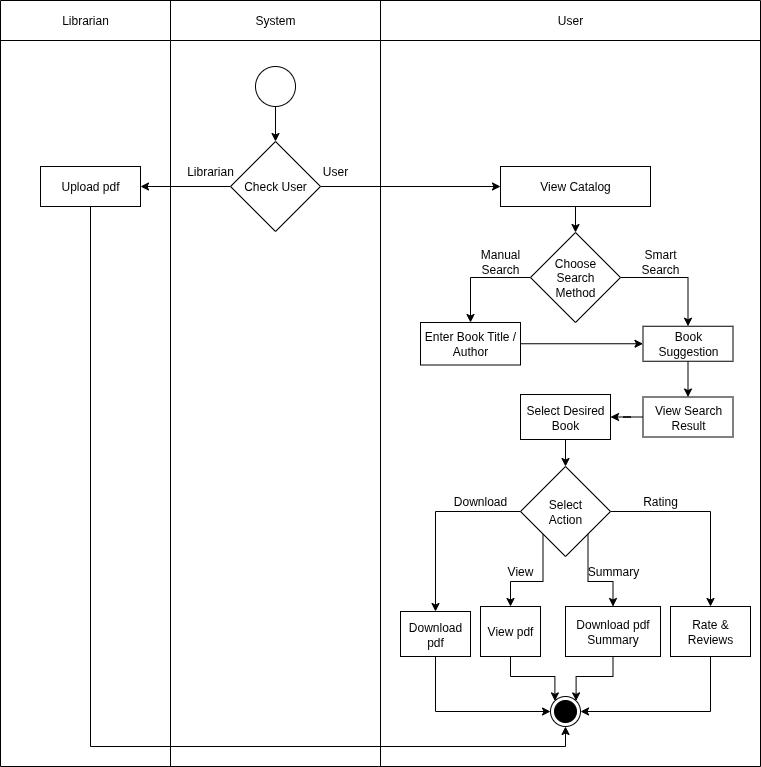

The diagram above was exported from draw.io. Its source (the exported page's mxGraphModel, read from the mxfile embedded in the PNG):
<mxGraphModel dx="872" dy="1586" grid="1" gridSize="10" guides="1" tooltips="1" connect="1" arrows="1" fold="1" page="1" pageScale="1" pageWidth="850" pageHeight="1100" math="0" shadow="0">
  <root>
    <mxCell id="0" />
    <mxCell id="1" parent="0" />
    <mxCell id="lJuN44HJbUYdCM0tAS-U-1" value="" style="shape=table;startSize=0;container=1;collapsible=0;childLayout=tableLayout;" vertex="1" parent="1">
      <mxGeometry x="60" y="-66" width="760" height="766" as="geometry" />
    </mxCell>
    <mxCell id="lJuN44HJbUYdCM0tAS-U-2" value="" style="shape=tableRow;horizontal=0;startSize=0;swimlaneHead=0;swimlaneBody=0;strokeColor=inherit;top=0;left=0;bottom=0;right=0;collapsible=0;dropTarget=0;fillColor=none;points=[[0,0.5],[1,0.5]];portConstraint=eastwest;" vertex="1" parent="lJuN44HJbUYdCM0tAS-U-1">
      <mxGeometry width="760" height="40" as="geometry" />
    </mxCell>
    <mxCell id="lJuN44HJbUYdCM0tAS-U-3" value="Librarian" style="shape=partialRectangle;html=1;whiteSpace=wrap;connectable=0;strokeColor=inherit;overflow=hidden;fillColor=none;top=0;left=0;bottom=0;right=0;pointerEvents=1;" vertex="1" parent="lJuN44HJbUYdCM0tAS-U-2">
      <mxGeometry width="170" height="40" as="geometry">
        <mxRectangle width="170" height="40" as="alternateBounds" />
      </mxGeometry>
    </mxCell>
    <mxCell id="lJuN44HJbUYdCM0tAS-U-4" value="System" style="shape=partialRectangle;html=1;whiteSpace=wrap;connectable=0;strokeColor=inherit;overflow=hidden;fillColor=none;top=0;left=0;bottom=0;right=0;pointerEvents=1;" vertex="1" parent="lJuN44HJbUYdCM0tAS-U-2">
      <mxGeometry x="170" width="210" height="40" as="geometry">
        <mxRectangle width="210" height="40" as="alternateBounds" />
      </mxGeometry>
    </mxCell>
    <mxCell id="lJuN44HJbUYdCM0tAS-U-5" value="User" style="shape=partialRectangle;html=1;whiteSpace=wrap;connectable=0;strokeColor=inherit;overflow=hidden;fillColor=none;top=0;left=0;bottom=0;right=0;pointerEvents=1;" vertex="1" parent="lJuN44HJbUYdCM0tAS-U-2">
      <mxGeometry x="380" width="380" height="40" as="geometry">
        <mxRectangle width="380" height="40" as="alternateBounds" />
      </mxGeometry>
    </mxCell>
    <mxCell id="lJuN44HJbUYdCM0tAS-U-6" value="" style="shape=tableRow;horizontal=0;startSize=0;swimlaneHead=0;swimlaneBody=0;strokeColor=inherit;top=0;left=0;bottom=0;right=0;collapsible=0;dropTarget=0;fillColor=none;points=[[0,0.5],[1,0.5]];portConstraint=eastwest;" vertex="1" parent="lJuN44HJbUYdCM0tAS-U-1">
      <mxGeometry y="40" width="760" height="726" as="geometry" />
    </mxCell>
    <mxCell id="lJuN44HJbUYdCM0tAS-U-7" value="" style="shape=partialRectangle;html=1;whiteSpace=wrap;connectable=0;strokeColor=inherit;overflow=hidden;fillColor=none;top=0;left=0;bottom=0;right=0;pointerEvents=1;" vertex="1" parent="lJuN44HJbUYdCM0tAS-U-6">
      <mxGeometry width="170" height="726" as="geometry">
        <mxRectangle width="170" height="726" as="alternateBounds" />
      </mxGeometry>
    </mxCell>
    <mxCell id="lJuN44HJbUYdCM0tAS-U-8" value="" style="shape=partialRectangle;html=1;whiteSpace=wrap;connectable=0;strokeColor=inherit;overflow=hidden;fillColor=none;top=0;left=0;bottom=0;right=0;pointerEvents=1;" vertex="1" parent="lJuN44HJbUYdCM0tAS-U-6">
      <mxGeometry x="170" width="210" height="726" as="geometry">
        <mxRectangle width="210" height="726" as="alternateBounds" />
      </mxGeometry>
    </mxCell>
    <mxCell id="lJuN44HJbUYdCM0tAS-U-9" value="" style="shape=partialRectangle;html=1;whiteSpace=wrap;connectable=0;strokeColor=inherit;overflow=hidden;fillColor=none;top=0;left=0;bottom=0;right=0;pointerEvents=1;" vertex="1" parent="lJuN44HJbUYdCM0tAS-U-6">
      <mxGeometry x="380" width="380" height="726" as="geometry">
        <mxRectangle width="380" height="726" as="alternateBounds" />
      </mxGeometry>
    </mxCell>
    <mxCell id="lJuN44HJbUYdCM0tAS-U-10" value="" style="edgeStyle=orthogonalEdgeStyle;rounded=0;orthogonalLoop=1;jettySize=auto;html=1;" edge="1" parent="1" source="lJuN44HJbUYdCM0tAS-U-11" target="lJuN44HJbUYdCM0tAS-U-41">
      <mxGeometry relative="1" as="geometry" />
    </mxCell>
    <mxCell id="lJuN44HJbUYdCM0tAS-U-11" value="" style="ellipse;whiteSpace=wrap;html=1;aspect=fixed;" vertex="1" parent="1">
      <mxGeometry x="315" width="40" height="40" as="geometry" />
    </mxCell>
    <mxCell id="lJuN44HJbUYdCM0tAS-U-12" style="edgeStyle=orthogonalEdgeStyle;rounded=0;orthogonalLoop=1;jettySize=auto;html=1;exitX=0.5;exitY=1;exitDx=0;exitDy=0;entryX=0.5;entryY=0;entryDx=0;entryDy=0;" edge="1" parent="1" source="lJuN44HJbUYdCM0tAS-U-13" target="lJuN44HJbUYdCM0tAS-U-16">
      <mxGeometry relative="1" as="geometry" />
    </mxCell>
    <mxCell id="lJuN44HJbUYdCM0tAS-U-13" value="View Catalog" style="rounded=0;whiteSpace=wrap;html=1;" vertex="1" parent="1">
      <mxGeometry x="560" y="100" width="150" height="40" as="geometry" />
    </mxCell>
    <mxCell id="lJuN44HJbUYdCM0tAS-U-14" style="edgeStyle=orthogonalEdgeStyle;rounded=0;orthogonalLoop=1;jettySize=auto;html=1;exitX=1;exitY=0.5;exitDx=0;exitDy=0;entryX=0.5;entryY=0;entryDx=0;entryDy=0;" edge="1" parent="1" source="lJuN44HJbUYdCM0tAS-U-16" target="lJuN44HJbUYdCM0tAS-U-20">
      <mxGeometry relative="1" as="geometry" />
    </mxCell>
    <mxCell id="lJuN44HJbUYdCM0tAS-U-15" style="edgeStyle=orthogonalEdgeStyle;rounded=0;orthogonalLoop=1;jettySize=auto;html=1;exitX=0;exitY=0.5;exitDx=0;exitDy=0;entryX=0.5;entryY=0;entryDx=0;entryDy=0;" edge="1" parent="1" source="lJuN44HJbUYdCM0tAS-U-16" target="lJuN44HJbUYdCM0tAS-U-18">
      <mxGeometry relative="1" as="geometry" />
    </mxCell>
    <mxCell id="lJuN44HJbUYdCM0tAS-U-16" value="Choose&lt;div&gt;Search&lt;/div&gt;&lt;div&gt;&lt;span style=&quot;background-color: transparent; color: light-dark(rgb(0, 0, 0), rgb(255, 255, 255));&quot;&gt;Method&lt;/span&gt;&lt;/div&gt;" style="rhombus;whiteSpace=wrap;html=1;" vertex="1" parent="1">
      <mxGeometry x="590" y="166" width="90" height="90" as="geometry" />
    </mxCell>
    <mxCell id="lJuN44HJbUYdCM0tAS-U-17" style="edgeStyle=orthogonalEdgeStyle;rounded=0;orthogonalLoop=1;jettySize=auto;html=1;exitX=1;exitY=0.5;exitDx=0;exitDy=0;entryX=0;entryY=0.5;entryDx=0;entryDy=0;" edge="1" parent="1" source="lJuN44HJbUYdCM0tAS-U-18" target="lJuN44HJbUYdCM0tAS-U-20">
      <mxGeometry relative="1" as="geometry" />
    </mxCell>
    <mxCell id="lJuN44HJbUYdCM0tAS-U-18" value="Enter Book Title / Author" style="rounded=0;whiteSpace=wrap;html=1;" vertex="1" parent="1">
      <mxGeometry x="480" y="256" width="100" height="42.5" as="geometry" />
    </mxCell>
    <mxCell id="lJuN44HJbUYdCM0tAS-U-53" style="edgeStyle=orthogonalEdgeStyle;rounded=0;orthogonalLoop=1;jettySize=auto;html=1;exitX=0.5;exitY=1;exitDx=0;exitDy=0;entryX=0.5;entryY=0;entryDx=0;entryDy=0;" edge="1" parent="1" source="lJuN44HJbUYdCM0tAS-U-20" target="lJuN44HJbUYdCM0tAS-U-22">
      <mxGeometry relative="1" as="geometry" />
    </mxCell>
    <mxCell id="lJuN44HJbUYdCM0tAS-U-20" value="Book Suggestion" style="rounded=0;whiteSpace=wrap;html=1;" vertex="1" parent="1">
      <mxGeometry x="702.5" y="259.75" width="90" height="35" as="geometry" />
    </mxCell>
    <mxCell id="lJuN44HJbUYdCM0tAS-U-54" style="edgeStyle=orthogonalEdgeStyle;rounded=0;orthogonalLoop=1;jettySize=auto;html=1;exitX=0;exitY=0.5;exitDx=0;exitDy=0;" edge="1" parent="1" source="lJuN44HJbUYdCM0tAS-U-22" target="lJuN44HJbUYdCM0tAS-U-24">
      <mxGeometry relative="1" as="geometry" />
    </mxCell>
    <mxCell id="lJuN44HJbUYdCM0tAS-U-22" value="View Search Result" style="rounded=0;whiteSpace=wrap;html=1;" vertex="1" parent="1">
      <mxGeometry x="702.5" y="330.5" width="90" height="40" as="geometry" />
    </mxCell>
    <mxCell id="lJuN44HJbUYdCM0tAS-U-23" style="edgeStyle=orthogonalEdgeStyle;rounded=0;orthogonalLoop=1;jettySize=auto;html=1;exitX=0.5;exitY=1;exitDx=0;exitDy=0;entryX=0.5;entryY=0;entryDx=0;entryDy=0;" edge="1" parent="1" source="lJuN44HJbUYdCM0tAS-U-24" target="lJuN44HJbUYdCM0tAS-U-31">
      <mxGeometry relative="1" as="geometry" />
    </mxCell>
    <mxCell id="lJuN44HJbUYdCM0tAS-U-24" value="Select Desired Book" style="rounded=0;whiteSpace=wrap;html=1;" vertex="1" parent="1">
      <mxGeometry x="580" y="328" width="90" height="45" as="geometry" />
    </mxCell>
    <mxCell id="lJuN44HJbUYdCM0tAS-U-25" style="edgeStyle=orthogonalEdgeStyle;rounded=0;orthogonalLoop=1;jettySize=auto;html=1;exitX=0.5;exitY=1;exitDx=0;exitDy=0;entryX=0;entryY=0;entryDx=0;entryDy=0;" edge="1" parent="1" source="lJuN44HJbUYdCM0tAS-U-26" target="lJuN44HJbUYdCM0tAS-U-38">
      <mxGeometry relative="1" as="geometry" />
    </mxCell>
    <mxCell id="lJuN44HJbUYdCM0tAS-U-26" value="View pdf" style="rounded=0;whiteSpace=wrap;html=1;" vertex="1" parent="1">
      <mxGeometry x="540" y="540" width="60" height="50" as="geometry" />
    </mxCell>
    <mxCell id="lJuN44HJbUYdCM0tAS-U-27" style="edgeStyle=orthogonalEdgeStyle;rounded=0;orthogonalLoop=1;jettySize=auto;html=1;exitX=1;exitY=0.5;exitDx=0;exitDy=0;entryX=0.5;entryY=0;entryDx=0;entryDy=0;" edge="1" parent="1" source="lJuN44HJbUYdCM0tAS-U-31" target="lJuN44HJbUYdCM0tAS-U-35">
      <mxGeometry relative="1" as="geometry" />
    </mxCell>
    <mxCell id="lJuN44HJbUYdCM0tAS-U-28" style="edgeStyle=orthogonalEdgeStyle;rounded=0;orthogonalLoop=1;jettySize=auto;html=1;exitX=0;exitY=0.5;exitDx=0;exitDy=0;entryX=0.5;entryY=0;entryDx=0;entryDy=0;" edge="1" parent="1" source="lJuN44HJbUYdCM0tAS-U-31" target="lJuN44HJbUYdCM0tAS-U-33">
      <mxGeometry relative="1" as="geometry" />
    </mxCell>
    <mxCell id="lJuN44HJbUYdCM0tAS-U-29" style="edgeStyle=orthogonalEdgeStyle;rounded=0;orthogonalLoop=1;jettySize=auto;html=1;exitX=1;exitY=1;exitDx=0;exitDy=0;" edge="1" parent="1" source="lJuN44HJbUYdCM0tAS-U-31" target="lJuN44HJbUYdCM0tAS-U-37">
      <mxGeometry relative="1" as="geometry" />
    </mxCell>
    <mxCell id="lJuN44HJbUYdCM0tAS-U-30" style="edgeStyle=orthogonalEdgeStyle;rounded=0;orthogonalLoop=1;jettySize=auto;html=1;exitX=0;exitY=1;exitDx=0;exitDy=0;entryX=0.5;entryY=0;entryDx=0;entryDy=0;" edge="1" parent="1" source="lJuN44HJbUYdCM0tAS-U-31" target="lJuN44HJbUYdCM0tAS-U-26">
      <mxGeometry relative="1" as="geometry" />
    </mxCell>
    <mxCell id="lJuN44HJbUYdCM0tAS-U-31" value="Select&lt;div&gt;Action&lt;/div&gt;" style="rhombus;whiteSpace=wrap;html=1;" vertex="1" parent="1">
      <mxGeometry x="580" y="400" width="90" height="90" as="geometry" />
    </mxCell>
    <mxCell id="lJuN44HJbUYdCM0tAS-U-32" style="edgeStyle=orthogonalEdgeStyle;rounded=0;orthogonalLoop=1;jettySize=auto;html=1;exitX=0.5;exitY=1;exitDx=0;exitDy=0;entryX=0;entryY=0.5;entryDx=0;entryDy=0;" edge="1" parent="1" source="lJuN44HJbUYdCM0tAS-U-33" target="lJuN44HJbUYdCM0tAS-U-38">
      <mxGeometry relative="1" as="geometry" />
    </mxCell>
    <mxCell id="lJuN44HJbUYdCM0tAS-U-33" value="Download pdf" style="rounded=0;whiteSpace=wrap;html=1;" vertex="1" parent="1">
      <mxGeometry x="460" y="545" width="70" height="45" as="geometry" />
    </mxCell>
    <mxCell id="lJuN44HJbUYdCM0tAS-U-34" style="edgeStyle=orthogonalEdgeStyle;rounded=0;orthogonalLoop=1;jettySize=auto;html=1;exitX=0.5;exitY=1;exitDx=0;exitDy=0;entryX=1;entryY=0.5;entryDx=0;entryDy=0;" edge="1" parent="1" source="lJuN44HJbUYdCM0tAS-U-35" target="lJuN44HJbUYdCM0tAS-U-38">
      <mxGeometry relative="1" as="geometry" />
    </mxCell>
    <mxCell id="lJuN44HJbUYdCM0tAS-U-35" value="Rate &amp;amp; Reviews" style="rounded=0;whiteSpace=wrap;html=1;" vertex="1" parent="1">
      <mxGeometry x="730" y="540" width="80" height="50" as="geometry" />
    </mxCell>
    <mxCell id="lJuN44HJbUYdCM0tAS-U-36" style="edgeStyle=orthogonalEdgeStyle;rounded=0;orthogonalLoop=1;jettySize=auto;html=1;exitX=0.5;exitY=1;exitDx=0;exitDy=0;entryX=1;entryY=0;entryDx=0;entryDy=0;" edge="1" parent="1" source="lJuN44HJbUYdCM0tAS-U-37" target="lJuN44HJbUYdCM0tAS-U-38">
      <mxGeometry relative="1" as="geometry" />
    </mxCell>
    <mxCell id="lJuN44HJbUYdCM0tAS-U-37" value="Download pdf Summary" style="rounded=0;whiteSpace=wrap;html=1;" vertex="1" parent="1">
      <mxGeometry x="625" y="540" width="95" height="50" as="geometry" />
    </mxCell>
    <mxCell id="lJuN44HJbUYdCM0tAS-U-38" value="" style="ellipse;html=1;shape=endState;fillColor=strokeColor;" vertex="1" parent="1">
      <mxGeometry x="610" y="630" width="30" height="30" as="geometry" />
    </mxCell>
    <mxCell id="lJuN44HJbUYdCM0tAS-U-39" value="" style="edgeStyle=orthogonalEdgeStyle;rounded=0;orthogonalLoop=1;jettySize=auto;html=1;" edge="1" parent="1" source="lJuN44HJbUYdCM0tAS-U-41" target="lJuN44HJbUYdCM0tAS-U-13">
      <mxGeometry relative="1" as="geometry" />
    </mxCell>
    <mxCell id="lJuN44HJbUYdCM0tAS-U-52" style="edgeStyle=orthogonalEdgeStyle;rounded=0;orthogonalLoop=1;jettySize=auto;html=1;exitX=0;exitY=0.5;exitDx=0;exitDy=0;entryX=1;entryY=0.5;entryDx=0;entryDy=0;" edge="1" parent="1" source="lJuN44HJbUYdCM0tAS-U-41" target="lJuN44HJbUYdCM0tAS-U-43">
      <mxGeometry relative="1" as="geometry" />
    </mxCell>
    <mxCell id="lJuN44HJbUYdCM0tAS-U-41" value="Check User" style="rhombus;whiteSpace=wrap;html=1;" vertex="1" parent="1">
      <mxGeometry x="290" y="75" width="90" height="90" as="geometry" />
    </mxCell>
    <mxCell id="lJuN44HJbUYdCM0tAS-U-55" style="edgeStyle=orthogonalEdgeStyle;rounded=0;orthogonalLoop=1;jettySize=auto;html=1;exitX=0.5;exitY=1;exitDx=0;exitDy=0;entryX=0.5;entryY=1;entryDx=0;entryDy=0;" edge="1" parent="1" source="lJuN44HJbUYdCM0tAS-U-43" target="lJuN44HJbUYdCM0tAS-U-38">
      <mxGeometry relative="1" as="geometry" />
    </mxCell>
    <mxCell id="lJuN44HJbUYdCM0tAS-U-43" value="Upload pdf" style="rounded=0;whiteSpace=wrap;html=1;" vertex="1" parent="1">
      <mxGeometry x="100" y="100" width="100" height="40" as="geometry" />
    </mxCell>
    <mxCell id="lJuN44HJbUYdCM0tAS-U-44" value="Manual Search" style="text;html=1;align=center;verticalAlign=middle;whiteSpace=wrap;rounded=0;" vertex="1" parent="1">
      <mxGeometry x="530" y="180" width="60" height="30" as="geometry" />
    </mxCell>
    <mxCell id="lJuN44HJbUYdCM0tAS-U-45" value="Smart Search" style="text;html=1;align=center;verticalAlign=middle;whiteSpace=wrap;rounded=0;" vertex="1" parent="1">
      <mxGeometry x="690" y="180" width="60" height="30" as="geometry" />
    </mxCell>
    <mxCell id="lJuN44HJbUYdCM0tAS-U-46" value="Librarian" style="text;html=1;align=center;verticalAlign=middle;whiteSpace=wrap;rounded=0;" vertex="1" parent="1">
      <mxGeometry x="240" y="90" width="60" height="30" as="geometry" />
    </mxCell>
    <mxCell id="lJuN44HJbUYdCM0tAS-U-47" value="User" style="text;html=1;align=center;verticalAlign=middle;whiteSpace=wrap;rounded=0;" vertex="1" parent="1">
      <mxGeometry x="365" y="90" width="60" height="30" as="geometry" />
    </mxCell>
    <mxCell id="lJuN44HJbUYdCM0tAS-U-48" value="Download" style="text;html=1;align=center;verticalAlign=middle;whiteSpace=wrap;rounded=0;" vertex="1" parent="1">
      <mxGeometry x="510" y="420" width="60" height="30" as="geometry" />
    </mxCell>
    <mxCell id="lJuN44HJbUYdCM0tAS-U-49" value="View" style="text;html=1;align=center;verticalAlign=middle;whiteSpace=wrap;rounded=0;" vertex="1" parent="1">
      <mxGeometry x="550" y="490" width="60" height="30" as="geometry" />
    </mxCell>
    <mxCell id="lJuN44HJbUYdCM0tAS-U-50" value="Summary" style="text;html=1;align=center;verticalAlign=middle;whiteSpace=wrap;rounded=0;" vertex="1" parent="1">
      <mxGeometry x="642.5" y="490" width="60" height="30" as="geometry" />
    </mxCell>
    <mxCell id="lJuN44HJbUYdCM0tAS-U-51" value="Rating" style="text;html=1;align=center;verticalAlign=middle;whiteSpace=wrap;rounded=0;" vertex="1" parent="1">
      <mxGeometry x="690" y="420" width="60" height="30" as="geometry" />
    </mxCell>
  </root>
</mxGraphModel>